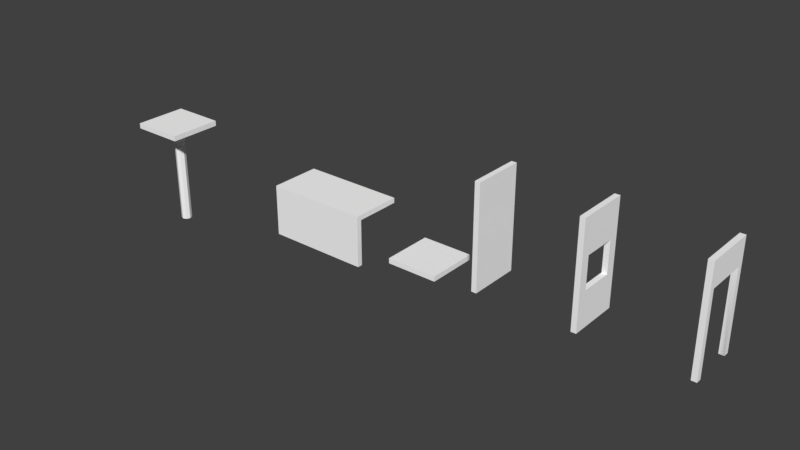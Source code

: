 # Source: MyWoodStructures.blend  (saved by Blender 2.77.0; exported with 4.5.12 LTS)
import bpy
from mathutils import Matrix  # noqa: F401  (used for matrix-valued properties, if any)

bpy.ops.wm.read_factory_settings(use_empty=True)
scene = bpy.context.scene
scene.name = 'Scene'

# ---- collections
col_collection_1 = bpy.data.collections.new('Collection 1'); scene.collection.children.link(col_collection_1)

# ---- materials (node trees are filled in below, after node groups)
mat_wood = bpy.data.materials.new('Wood')
mat_wood.alpha_threshold = 0.0
mat_wood.use_transparent_shadow = False
mat_wood.diffuse_color = (1.0, 1.0, 1.0, 1.0)
mat_wood.roughness = 0.5

# ---- material node trees

# ---- world
world_world = bpy.data.worlds.new('World'); scene.world = world_world
world_world.color = (0.05088, 0.05088, 0.05088)
world_world.use_sun_shadow = False
world_world.sun_shadow_jitter_overblur = 0.0
world_world.cycles.sampling_method = 'MANUAL'

# ---- meshes
me_cube_000 = bpy.data.meshes.new('Cube.000')
me_cube_000.from_pydata([(-0.55, 2.404e-08, -0.55), (-0.55, 2.0, -0.55), (-0.55, 2.404e-08, 0.45), (-0.55, 2.0, 0.45), (-0.45, 1.967e-08, 0.45), (-0.45, 2.0, 0.45), (-0.45, 2.0, -0.45), (-0.45, 1.967e-08, -0.45), (0.45, 2.0, -0.55), (0.45, -1.967e-08, -0.55), (0.45, -1.967e-08, -0.45), (0.45, 2.0, -0.45)], [], [(6, 5, 4, 7), (5, 3, 2, 4), (0, 1, 8, 9), (4, 2, 0, 7), (10, 7, 0, 9), (0, 2, 3, 1), (8, 11, 10, 9), (6, 7, 10, 11), (11, 8, 1, 6), (6, 1, 3, 5)])
me_cube_000.polygons.foreach_set('use_smooth', [True] * 10)
_k = set([(0, 1), (0, 2), (0, 9), (1, 3), (1, 8), (2, 3), (2, 4), (3, 5), (4, 5), (4, 7), (5, 6), (6, 7), (6, 11), (7, 10), (8, 9), (8, 11), (9, 10), (10, 11)])
me_cube_000.attributes.new('sharp_edge', 'BOOLEAN', 'EDGE').data.foreach_set('value', [ (min(e.vertices), max(e.vertices)) in _k for e in me_cube_000.edges])
_uv = me_cube_000.uv_layers.new(name='UVMap')
_uv.uv.foreach_set('vector', [0.6686, 0.0, 0.819, 0.0, 0.819, 0.3547, 0.6686, 0.3547, 0.8859, 0.8868, 0.8692, 0.8868, 0.8692, 0.5321, 0.8859, 0.5321, 5.978e-08, 0.7094, 0.0, 0.3547, 0.1671, 0.3547, 0.1671, 0.7094, 0.6686, 0.869, 0.6686, 0.8868, 0.5014, 0.8868, 0.5181, 0.869, 0.5181, 0.7094, 0.5181, 0.869, 0.5014, 0.8868, 0.5014, 0.7094, 0.5014, 0.3547, 0.3343, 0.3547, 0.3343, 8.457e-08, 0.5014, 0.0, 0.8859, 0.1774, 0.9026, 0.1774, 0.9026, 0.5321, 0.8859, 0.5321, 0.6686, 0.7094, 0.6686, 0.3547, 0.819, 0.3547, 0.819, 0.7094, 0.819, 0.7094, 0.8357, 0.7094, 0.8357, 0.8868, 0.819, 0.869, 0.819, 0.869, 0.8357, 0.8868, 0.6686, 0.8868, 0.6686, 0.869])
me_cube_000.materials.append(mat_wood)
me_cube_000.use_remesh_preserve_volume = False
me_cube_000.use_remesh_preserve_attributes = False
me_cube_000.use_mirror_vertex_groups = False
me_cube_000.update()
me_cube_000.normals_split_custom_set([tuple(v) for v in zip(*[iter([1.0, -4.967e-08, 6.623e-08, 1.0, -4.967e-08, 6.623e-08, 1.0, -4.967e-08, 6.623e-08, 1.0, -4.967e-08, 6.623e-08, 9.835e-09, 0.0, 1.0, 9.835e-09, 0.0, 1.0, 9.835e-09, 0.0, 1.0, 9.835e-09, 0.0, 1.0, 0.0, 0.0, -1.0, 0.0, 0.0, -1.0, 0.0, 0.0, -1.0, 0.0, 0.0, -1.0, -4.371e-08, -1.0, -2.337e-15, -4.371e-08, -1.0, -2.337e-15, -4.371e-08, -1.0, 4.675e-15, -4.371e-08, -1.0, 4.675e-15, -4.371e-08, -1.0, 1.169e-14, -4.371e-08, -1.0, 4.675e-15, -4.371e-08, -1.0, 4.675e-15, -4.371e-08, -1.0, 1.169e-14, -1.0, 2.98e-08, 0.0, -1.0, 2.98e-08, 0.0, -1.0, 2.98e-08, 0.0, -1.0, 2.98e-08, 0.0, 1.0, -3.725e-08, 0.0, 1.0, -3.725e-08, 0.0, 1.0, -3.725e-08, 0.0, 1.0, -3.725e-08, 0.0, -6.623e-08, 2.961e-15, 1.0, -6.623e-08, 2.961e-15, 1.0, -6.623e-08, 2.961e-15, 1.0, -6.623e-08, 2.961e-15, 1.0, 0.0, 1.0, 0.0, 0.0, 1.0, 0.0, 0.0, 1.0, 0.0, 0.0, 1.0, 0.0, 0.0, 1.0, 0.0, 0.0, 1.0, 0.0, 0.0, 1.0, 0.0, 0.0, 1.0, 0.0])] * 3)])
me_cube_001 = bpy.data.meshes.new('Cube.001')
me_cube_001.from_pydata([(-0.5, -0.1, -0.5), (-0.5, 2.186e-08, -0.5), (0.5, -0.1, -0.5), (0.5, -2.186e-08, -0.5), (-0.5, -0.1, 0.5), (-0.5, 2.186e-08, 0.5), (0.5, -0.1, 0.5), (0.5, -2.186e-08, 0.5)], [], [(1, 3, 2, 0), (3, 7, 6, 2), (7, 5, 4, 6), (5, 1, 0, 4), (0, 2, 6, 4), (5, 7, 3, 1)])
me_cube_001.polygons.foreach_set('use_smooth', [True] * 6)
_k = set([(0, 1), (0, 2), (0, 4), (1, 3), (1, 5), (2, 3), (2, 6), (3, 7), (4, 5), (4, 6), (5, 7), (6, 7)])
me_cube_001.attributes.new('sharp_edge', 'BOOLEAN', 'EDGE').data.foreach_set('value', [ (min(e.vertices), max(e.vertices)) in _k for e in me_cube_001.edges])
_uv = me_cube_001.uv_layers.new(name='UVMap')
_uv.uv.foreach_set('vector', [0.9764, 0.7094, 0.9764, 0.5321, 0.9931, 0.5321, 0.9931, 0.7094, 0.9666, 0.979, 0.9666, 0.8016, 0.9833, 0.8016, 0.9833, 0.979, 0.9764, 0.5321, 0.9764, 0.7094, 0.9596, 0.7094, 0.9596, 0.5321, 0.936, 0.5143, 0.936, 0.337, 0.9527, 0.337, 0.9527, 0.5143, 0.3343, 0.8868, 0.3343, 0.7094, 0.5014, 0.7094, 0.5014, 0.8868, 0.0, 0.7094, 0.1671, 0.7094, 0.1671, 0.8868, 2.491e-08, 0.8868])
me_cube_001.materials.append(mat_wood)
me_cube_001.use_remesh_preserve_volume = False
me_cube_001.use_remesh_preserve_attributes = False
me_cube_001.use_mirror_vertex_groups = False
me_cube_001.update()
me_cube_001.normals_split_custom_set([tuple(v) for v in zip(*[iter([3.725e-08, 0.0, -1.0, 3.725e-08, 0.0, -1.0, 3.725e-08, 0.0, -1.0, 3.725e-08, 0.0, -1.0, 1.0, 0.0, 2.98e-08, 1.0, 0.0, 2.98e-08, 1.0, 0.0, 2.98e-08, 1.0, 0.0, 2.98e-08, -3.725e-08, 0.0, 1.0, -3.725e-08, 0.0, 1.0, -3.725e-08, 0.0, 1.0, -3.725e-08, 0.0, 1.0, -1.0, 0.0, -2.98e-08, -1.0, 0.0, -2.98e-08, -1.0, 0.0, -2.98e-08, -1.0, 0.0, -2.98e-08, -4.47e-08, -1.0, 0.0, -4.47e-08, -1.0, 0.0, -4.47e-08, -1.0, 0.0, -4.47e-08, -1.0, 0.0, 4.371e-08, 1.0, 1.303e-15, 4.371e-08, 1.0, 1.303e-15, 4.371e-08, 1.0, 1.303e-15, 4.371e-08, 1.0, 1.303e-15])] * 3)])
me_cube_008 = bpy.data.meshes.new('Cube.008')
me_cube_008.from_pydata([(-0.5, -0.1, -0.5), (-0.5, 2.186e-08, -0.5), (0.5, -0.1, -0.5), (0.5, -2.186e-08, -0.5), (-0.5, -0.1, 0.5), (-0.5, 2.186e-08, 0.5), (0.5, -0.1, 0.5), (0.5, -2.186e-08, 0.5), (0.1, -2.0, 4.371e-09), (0.1, -0.1, 4.371e-09), (0.07071, -2.0, 0.07071), (0.07071, -0.1, 0.07071), (-9.617e-08, -2.0, 0.1), (-1.311e-08, -0.1, 0.1), (-0.07071, -2.0, 0.07071), (-0.07071, -0.1, 0.07071), (-0.1, -2.0, -4.371e-09), (-0.1, -0.1, -4.371e-09), (-0.07071, -2.0, -0.07071), (-0.07071, -0.1, -0.07071), (-8.186e-08, -2.0, -0.1), (1.192e-09, -0.1, -0.1), (0.07071, -2.0, -0.07071), (0.07071, -0.1, -0.07071)], [], [(1, 3, 2, 0), (3, 7, 6, 2), (7, 5, 4, 6), (5, 1, 0, 4), (0, 2, 6, 4), (5, 7, 3, 1), (8, 9, 11, 10), (10, 11, 13, 12), (12, 13, 15, 14), (14, 15, 17, 16), (16, 17, 19, 18), (18, 19, 21, 20), (11, 9, 23, 21, 19, 17, 15, 13), (20, 21, 23, 22), (22, 23, 9, 8), (8, 10, 12, 14, 16, 18, 20, 22)])
me_cube_008.polygons.foreach_set('use_smooth', [True] * 16)
_k = set([(0, 1), (0, 2), (0, 4), (1, 3), (1, 5), (2, 3), (2, 6), (3, 7), (4, 5), (4, 6), (5, 7), (6, 7), (8, 9), (8, 10), (8, 22), (9, 11), (9, 23), (10, 11), (10, 12), (11, 13), (12, 13), (12, 14), (13, 15), (14, 15), (14, 16), (15, 17), (16, 17), (16, 18), (17, 19), (18, 19), (18, 20), (19, 21), (20, 21), (20, 22), (21, 23), (22, 23)])
me_cube_008.attributes.new('sharp_edge', 'BOOLEAN', 'EDGE').data.foreach_set('value', [ (min(e.vertices), max(e.vertices)) in _k for e in me_cube_008.edges])
_uv = me_cube_008.uv_layers.new(name='UVMap')
_uv.uv.foreach_set('vector', [0.9527, 0.5143, 0.9527, 0.337, 0.9694, 0.337, 0.9694, 0.5143, 0.936, 0.337, 0.936, 0.5143, 0.9193, 0.5143, 0.9193, 0.337, 0.819, 0.7094, 0.819, 0.5321, 0.8357, 0.5321, 0.8357, 0.7094, 0.9262, 0.7094, 0.9262, 0.5321, 0.9429, 0.5321, 0.9429, 0.7094, 0.9862, 0.1774, 0.819, 0.1774, 0.819, 0.0, 0.9862, 0.0, 0.1671, 0.7094, 0.3343, 0.7094, 0.3343, 0.8868, 0.1671, 0.8868, 0.9213, 0.9612, 0.9213, 0.8016, 0.9331, 0.8016, 0.9331, 0.9612, 0.9095, 0.8016, 0.9095, 0.9612, 0.8977, 0.9612, 0.8977, 0.8016, 0.8977, 0.8016, 0.8977, 0.9612, 0.8859, 0.9612, 0.8859, 0.8016, 0.9429, 0.1774, 0.9429, 0.337, 0.9311, 0.337, 0.9311, 0.1774, 0.9311, 0.1774, 0.9311, 0.337, 0.9193, 0.337, 0.9193, 0.1774, 0.9262, 0.5321, 0.9262, 0.6917, 0.9144, 0.6917, 0.9144, 0.5321, 0.08103, 0.8964, 0.08103, 0.9099, 0.07198, 0.9195, 0.05919, 0.9195, 0.05014, 0.9099, 0.05014, 0.8964, 0.05919, 0.8868, 0.07198, 0.8868, 0.9144, 0.5321, 0.9144, 0.6917, 0.9026, 0.6917, 0.9026, 0.5321, 0.9095, 0.9612, 0.9095, 0.8016, 0.9213, 0.8016, 0.9213, 0.9612, 0.08103, 0.8964, 0.09007, 0.8868, 0.1029, 0.8868, 0.1119, 0.8964, 0.1119, 0.9099, 0.1029, 0.9195, 0.09007, 0.9195, 0.08103, 0.9099])
me_cube_008.materials.append(mat_wood)
me_cube_008.use_remesh_preserve_volume = False
me_cube_008.use_remesh_preserve_attributes = False
me_cube_008.use_mirror_vertex_groups = False
me_cube_008.update()
me_cube_008.normals_split_custom_set([tuple(v) for v in zip(*[iter([3.725e-08, 0.0, -1.0, 3.725e-08, 0.0, -1.0, 3.725e-08, 0.0, -1.0, 3.725e-08, 0.0, -1.0, 1.0, 0.0, 2.98e-08, 1.0, 0.0, 2.98e-08, 1.0, 0.0, 2.98e-08, 1.0, 0.0, 2.98e-08, -3.725e-08, 0.0, 1.0, -3.725e-08, 0.0, 1.0, -3.725e-08, 0.0, 1.0, -3.725e-08, 0.0, 1.0, -1.0, 0.0, -2.98e-08, -1.0, 0.0, -2.98e-08, -1.0, 0.0, -2.98e-08, -1.0, 0.0, -2.98e-08, -4.47e-08, -1.0, 0.0, -4.47e-08, -1.0, 0.0, -4.47e-08, -1.0, 0.0, -4.47e-08, -1.0, 0.0, 4.371e-08, 1.0, 1.303e-15, 4.371e-08, 1.0, 1.303e-15, 4.371e-08, 1.0, 1.303e-15, 4.371e-08, 1.0, 1.303e-15, 0.9239, -4.163e-08, 0.3827, 0.9239, -4.163e-08, 0.3827, 0.9239, -4.163e-08, 0.3827, 0.9239, -4.163e-08, 0.3827, 0.3827, -1.681e-08, 0.9239, 0.3827, -1.681e-08, 0.9239, 0.3827, -1.681e-08, 0.9239, 0.3827, -1.681e-08, 0.9239, -0.3827, 1.601e-08, 0.9239, -0.3827, 1.601e-08, 0.9239, -0.3827, 1.601e-08, 0.9239, -0.3827, 1.601e-08, 0.9239, -0.9239, 3.843e-08, 0.3827, -0.9239, 3.843e-08, 0.3827, -0.9239, 3.843e-08, 0.3827, -0.9239, 3.843e-08, 0.3827, -0.9239, 3.843e-08, -0.3827, -0.9239, 3.843e-08, -0.3827, -0.9239, 3.843e-08, -0.3827, -0.9239, 3.843e-08, -0.3827, -0.3827, 1.601e-08, -0.9239, -0.3827, 1.601e-08, -0.9239, -0.3827, 1.601e-08, -0.9239, -0.3827, 1.601e-08, -0.9239, 3.725e-08, 1.0, -1.646e-08, 3.725e-08, 1.0, -1.646e-08, 3.725e-08, 1.0, -1.646e-08, 3.725e-08, 1.0, -1.646e-08, 3.725e-08, 1.0, -1.646e-08, 3.725e-08, 1.0, -1.646e-08, 3.725e-08, 1.0, -1.646e-08, 3.725e-08, 1.0, -1.646e-08, 0.3827, -1.681e-08, -0.9239, 0.3827, -1.681e-08, -0.9239, 0.3827, -1.681e-08, -0.9239, 0.3827, -1.681e-08, -0.9239, 0.9239, -3.522e-08, -0.3827, 0.9239, -3.522e-08, -0.3827, 0.9239, -3.522e-08, -0.3827, 0.9239, -3.522e-08, -0.3827, 0.0, -1.0, -5.268e-07, 0.0, -1.0, -5.268e-07, 0.0, -1.0, -5.268e-07, 0.0, -1.0, -5.268e-07, 0.0, -1.0, -5.268e-07, 0.0, -1.0, -5.268e-07, 0.0, -1.0, -5.268e-07, 0.0, -1.0, -5.268e-07])] * 3)])
me_cube_009 = bpy.data.meshes.new('Cube.009')
me_cube_009.from_pydata([(-0.5, 2.186e-08, -0.5), (-0.5, 2.0, -0.5), (-0.4, 1.748e-08, -0.5), (-0.4, 2.0, -0.5), (-0.5, 2.186e-08, 0.5), (-0.5, 2.0, 0.5), (-0.4, 1.748e-08, 0.5), (-0.4, 2.0, 0.5), (0.0, 0.0, 0.0), (0.0, 0.0, 0.0)], [], [(1, 3, 2, 0), (3, 7, 6, 2), (7, 5, 4, 6), (5, 1, 0, 4), (0, 2, 6, 4), (5, 7, 3, 1)])
me_cube_009.polygons.foreach_set('use_smooth', [True] * 6)
_k = set([(0, 1), (0, 2), (0, 4), (1, 3), (1, 5), (2, 3), (2, 6), (3, 7), (4, 5), (4, 6), (5, 7), (6, 7)])
me_cube_009.attributes.new('sharp_edge', 'BOOLEAN', 'EDGE').data.foreach_set('value', [ (min(e.vertices), max(e.vertices)) in _k for e in me_cube_009.edges])
_uv = me_cube_009.uv_layers.new(name='UVMap')
_uv.uv.foreach_set('vector', [0.8357, 0.1774, 0.8524, 0.1774, 0.8524, 0.5321, 0.8357, 0.5321, 0.0, 4.228e-08, 0.1671, 0.0, 0.1671, 0.3547, 9.963e-08, 0.3547, 0.8692, 0.8868, 0.8524, 0.8868, 0.8524, 0.5321, 0.8692, 0.5321, 0.1671, 0.3547, 0.3343, 0.3547, 0.3343, 0.7094, 0.1671, 0.7094, 1.0, 0.979, 0.9833, 0.979, 0.9833, 0.8016, 1.0, 0.8016, 0.9499, 0.8016, 0.9666, 0.8016, 0.9666, 0.979, 0.9499, 0.979])
me_cube_009.materials.append(mat_wood)
me_cube_009.use_remesh_preserve_volume = False
me_cube_009.use_remesh_preserve_attributes = False
me_cube_009.use_mirror_vertex_groups = False
me_cube_009.update()
me_cube_009.normals_split_custom_set([tuple(v) for v in zip(*[iter([1.093e-08, 0.0, -1.0, 1.093e-08, 0.0, -1.0, 1.093e-08, 0.0, -1.0, 1.093e-08, 0.0, -1.0, 1.0, -4.47e-08, 5.96e-08, 1.0, -4.47e-08, 5.96e-08, 1.0, -4.47e-08, 5.96e-08, 1.0, -4.47e-08, 5.96e-08, 1.093e-08, 0.0, 1.0, 1.093e-08, 0.0, 1.0, 1.093e-08, 0.0, 1.0, 1.093e-08, 0.0, 1.0, -1.0, 5.96e-08, -2.98e-08, -1.0, 5.96e-08, -2.98e-08, -1.0, 5.96e-08, -2.98e-08, -1.0, 5.96e-08, -2.98e-08, -4.371e-08, -1.0, 0.0, -4.371e-08, -1.0, 0.0, -4.371e-08, -1.0, 0.0, -4.371e-08, -1.0, 0.0, 0.0, 1.0, 0.0, 0.0, 1.0, 0.0, 0.0, 1.0, 0.0, 0.0, 1.0, 0.0])] * 3)])
me_cube_010 = bpy.data.meshes.new('Cube.010')
me_cube_010.from_pydata([(-0.4, 0.6951, -0.3193), (-0.4, 1.305, -0.3193), (-0.5, 2.0, -0.5), (-0.5, 2.186e-08, -0.5), (-0.4, 0.6951, 0.3193), (-0.4, 1.305, 0.3193), (-0.5, 1.305, 0.3193), (-0.5, 0.6951, 0.3193), (-0.5, 1.305, -0.3193), (-0.5, 0.6951, -0.3193), (-0.4, 1.748e-08, -0.5), (-0.4, 2.0, -0.5), (-0.4, 2.0, 0.5), (-0.4, 1.748e-08, 0.5), (-0.4, 1.748e-08, -0.5), (-0.4, 2.0, -0.5), (-0.4, 2.0, 0.5), (-0.4, 1.748e-08, 0.5), (-0.4, 0.6951, -0.3193), (-0.4, 1.305, -0.3193), (-0.4, 1.305, 0.3193), (-0.4, 0.6951, 0.3193), (-0.5, 2.0, 0.5), (-0.5, 2.186e-08, 0.5), (-0.5, 2.186e-08, -0.5), (-0.5, 2.0, -0.5), (-0.5, 2.0, 0.5), (-0.5, 2.186e-08, 0.5), (-0.5, 0.6951, -0.3193), (-0.5, 1.305, -0.3193), (-0.5, 1.305, 0.3193), (-0.5, 0.6951, 0.3193)], [], [(2, 3, 24, 25), (20, 16, 17, 21), (30, 31, 27, 26), (18, 14, 15, 19), (3, 23, 27, 24), (28, 29, 25, 24), (10, 14, 17, 13), (11, 15, 14, 10), (0, 18, 19, 1), (1, 19, 20, 5), (19, 15, 16, 20), (21, 17, 14, 18), (4, 21, 18, 0), (5, 20, 21, 4), (12, 16, 15, 11), (13, 17, 16, 12), (9, 8, 29, 28), (8, 6, 30, 29), (29, 30, 26, 25), (31, 28, 24, 27), (7, 9, 28, 31), (6, 7, 31, 30), (22, 2, 25, 26), (23, 22, 26, 27), (13, 12, 22, 23), (1, 5, 6, 8), (0, 1, 8, 9), (11, 10, 3, 2), (10, 13, 23, 3), (4, 0, 9, 7), (5, 4, 7, 6), (12, 11, 2, 22)])
me_cube_010.polygons.foreach_set('use_smooth', [True] * 32)
_k = set([(0, 4), (0, 9), (1, 5), (1, 8), (2, 3), (2, 11), (2, 22), (3, 10), (3, 23), (4, 5), (4, 7), (5, 6), (6, 7), (6, 8), (7, 9), (10, 11), (10, 13), (11, 12), (12, 22), (13, 23), (14, 15), (14, 17), (15, 16), (16, 17), (18, 19), (18, 21), (19, 20), (20, 21), (24, 25), (24, 27), (25, 26), (26, 27), (28, 29), (28, 31), (29, 30), (30, 31)])
me_cube_010.attributes.new('sharp_edge', 'BOOLEAN', 'EDGE').data.foreach_set('value', [ (min(e.vertices), max(e.vertices)) in _k for e in me_cube_010.edges])
_uv = me_cube_010.uv_layers.new(name='UVMap')
_uv.uv.foreach_set('vector', [0.0, 0.0, 0.0, 0.0, 0.0, 0.0, 0.0, 0.0, 0.3041, 0.1233, 0.3343, 0.0, 0.3343, 0.3547, 0.3041, 0.2314, 0.5316, 0.478, 0.5316, 0.5861, 0.5014, 0.7094, 0.5014, 0.3547, 0.1974, 0.2314, 0.1671, 0.3547, 0.1671, 8.457e-08, 0.1974, 0.1233, 0.0, 0.0, 0.0, 0.0, 0.0, 0.0, 0.0, 0.0, 0.6384, 0.5861, 0.6384, 0.478, 0.6686, 0.3547, 0.6686, 0.7094, 0.0, 0.0, 0.0, 0.0, 0.0, 0.0, 0.0, 0.0, 0.0, 0.0, 0.0, 0.0, 0.0, 0.0, 0.0, 0.0, 0.0, 0.0, 0.0, 0.0, 0.0, 0.0, 0.0, 0.0, 0.0, 0.0, 0.0, 0.0, 0.0, 0.0, 0.0, 0.0, 0.1974, 0.1233, 0.1671, 8.457e-08, 0.3343, 0.0, 0.3041, 0.1233, 0.3041, 0.2314, 0.3343, 0.3547, 0.1671, 0.3547, 0.1974, 0.2314, 0.0, 0.0, 0.0, 0.0, 0.0, 0.0, 0.0, 0.0, 0.0, 0.0, 0.0, 0.0, 0.0, 0.0, 0.0, 0.0, 0.0, 0.0, 0.0, 0.0, 0.0, 0.0, 0.0, 0.0, 0.0, 0.0, 0.0, 0.0, 0.0, 0.0, 0.0, 0.0, 0.0, 0.0, 0.0, 0.0, 0.0, 0.0, 0.0, 0.0, 0.0, 0.0, 0.0, 0.0, 0.0, 0.0, 0.0, 0.0, 0.6384, 0.478, 0.5316, 0.478, 0.5014, 0.3547, 0.6686, 0.3547, 0.5316, 0.5861, 0.6384, 0.5861, 0.6686, 0.7094, 0.5014, 0.7094, 0.0, 0.0, 0.0, 0.0, 0.0, 0.0, 0.0, 0.0, 0.0, 0.0, 0.0, 0.0, 0.0, 0.0, 0.0, 0.0, 0.0, 0.0, 0.0, 0.0, 0.0, 0.0, 0.0, 0.0, 0.0, 0.0, 0.0, 0.0, 0.0, 0.0, 0.0, 0.0, 0.8859, 0.1774, 0.8859, 0.5321, 0.8692, 0.5321, 0.8692, 0.1774, 0.01671, 1.0, 0.01671, 0.8868, 0.03343, 0.8868, 0.03343, 1.0, 0.05014, 0.8868, 0.05014, 0.9949, 0.03343, 0.9949, 0.03343, 0.8868, 0.8524, 0.5321, 0.8524, 0.8868, 0.8357, 0.8868, 0.8357, 0.5321, 0.9694, 0.5143, 0.9694, 0.337, 0.9862, 0.337, 0.9862, 0.5143, 0.0, 1.0, 1.494e-08, 0.8868, 0.01671, 0.8868, 0.01671, 1.0, 0.9193, 0.6917, 0.9193, 0.7998, 0.9026, 0.7998, 0.9026, 0.6917, 0.9499, 0.8016, 0.9499, 0.979, 0.9331, 0.979, 0.9331, 0.8016])
me_cube_010.materials.append(mat_wood)
me_cube_010.use_remesh_preserve_volume = False
me_cube_010.use_remesh_preserve_attributes = False
me_cube_010.use_mirror_vertex_groups = False
me_cube_010.update()
me_cube_010.normals_split_custom_set([tuple(v) for v in zip(*[iter([0.0, 0.0, 0.0, 0.0, 0.0, 0.0, 0.0, 0.0, 0.0, 0.0, 0.0, 0.0, 1.0, -6.405e-08, 1.151e-07, 1.0, -6.506e-08, 5.719e-08, 1.0, -2.12e-08, 5.719e-08, 1.0, -4.378e-08, 1.151e-07, -1.0, 5.989e-08, -7.045e-09, -1.0, 3.963e-08, -7.045e-09, -1.0, 4.897e-08, -1.524e-08, -1.0, 9.283e-08, -1.524e-08, 1.0, -4.378e-08, 1.151e-07, 1.0, -2.12e-08, 5.719e-08, 1.0, -6.506e-08, 5.719e-08, 1.0, -6.405e-08, 1.151e-07, 0.0, 0.0, 0.0, 0.0, 0.0, 0.0, 0.0, 0.0, 0.0, 0.0, 0.0, 0.0, -1.0, 3.963e-08, -1.081e-07, -1.0, 5.989e-08, -1.081e-07, -1.0, 9.283e-08, -4.194e-08, -1.0, 4.897e-08, -4.194e-08, 0.0, 0.0, 0.0, 0.0, 0.0, 0.0, 0.0, 0.0, 0.0, 0.0, 0.0, 0.0, 0.0, 0.0, 0.0, 0.0, 0.0, 0.0, 0.0, 0.0, 0.0, 0.0, 0.0, 0.0, 0.0, 0.0, 0.0, 0.0, 0.0, 0.0, 0.0, 0.0, 0.0, 0.0, 0.0, 0.0, 0.0, 0.0, 0.0, 0.0, 0.0, 0.0, 0.0, 0.0, 0.0, 0.0, 0.0, 0.0, 1.0, -6.405e-08, 1.151e-07, 1.0, -6.506e-08, 5.719e-08, 1.0, -6.506e-08, 5.719e-08, 1.0, -6.405e-08, 1.151e-07, 1.0, -4.378e-08, 1.151e-07, 1.0, -2.12e-08, 5.719e-08, 1.0, -2.12e-08, 5.719e-08, 1.0, -4.378e-08, 1.151e-07, 0.0, 0.0, 0.0, 0.0, 0.0, 0.0, 0.0, 0.0, 0.0, 0.0, 0.0, 0.0, 0.0, 0.0, 0.0, 0.0, 0.0, 0.0, 0.0, 0.0, 0.0, 0.0, 0.0, 0.0, 0.0, 0.0, 0.0, 0.0, 0.0, 0.0, 0.0, 0.0, 0.0, 0.0, 0.0, 0.0, 0.0, 0.0, 0.0, 0.0, 0.0, 0.0, 0.0, 0.0, 0.0, 0.0, 0.0, 0.0, 0.0, 0.0, 0.0, 0.0, 0.0, 0.0, 0.0, 0.0, 0.0, 0.0, 0.0, 0.0, 0.0, 0.0, 0.0, 0.0, 0.0, 0.0, 0.0, 0.0, 0.0, 0.0, 0.0, 0.0, -1.0, 5.989e-08, -1.081e-07, -1.0, 5.989e-08, -7.045e-09, -1.0, 9.283e-08, -1.524e-08, -1.0, 9.283e-08, -4.194e-08, -1.0, 3.963e-08, -7.045e-09, -1.0, 3.963e-08, -1.081e-07, -1.0, 4.897e-08, -4.194e-08, -1.0, 4.897e-08, -1.524e-08, 0.0, 0.0, 0.0, 0.0, 0.0, 0.0, 0.0, 0.0, 0.0, 0.0, 0.0, 0.0, 0.0, 0.0, 0.0, 0.0, 0.0, 0.0, 0.0, 0.0, 0.0, 0.0, 0.0, 0.0, 0.0, 0.0, 0.0, 0.0, 0.0, 0.0, 0.0, 0.0, 0.0, 0.0, 0.0, 0.0, 0.0, 0.0, 0.0, 0.0, 0.0, 0.0, 0.0, 0.0, 0.0, 0.0, 0.0, 0.0, 0.0, 0.0, 0.0, 0.0, 0.0, 0.0, 0.0, 0.0, 0.0, 0.0, 0.0, 0.0, 0.0, -1.0, 0.0, 0.0, -1.0, 0.0, 0.0, -1.0, 0.0, 0.0, -1.0, 0.0, 0.0, 0.0, 0.0, 0.0, 0.0, 0.0, 0.0, 0.0, 0.0, 0.0, 0.0, 0.0, 0.0, 0.0, -1.0, 0.0, 0.0, -1.0, 0.0, 0.0, -1.0, 0.0, 0.0, -1.0, -4.371e-08, -1.0, 1.478e-16, -4.371e-08, -1.0, 1.478e-16, -4.371e-08, -1.0, 1.478e-16, -4.371e-08, -1.0, 1.478e-16, 0.0, 1.0, 0.0, 0.0, 1.0, 0.0, 0.0, 1.0, 0.0, 0.0, 1.0, 0.0, 0.0, 0.0, -1.0, 0.0, 0.0, -1.0, 0.0, 0.0, -1.0, 0.0, 0.0, -1.0, 0.0, 1.0, 0.0, 0.0, 1.0, 0.0, 0.0, 1.0, 0.0, 0.0, 1.0, 0.0])] * 3)])
me_cube_011 = bpy.data.meshes.new('Cube.011')
me_cube_011.from_pydata([(-0.4, 1.748e-08, -0.3954), (-0.4, 1.895, -0.3954), (-0.4, 1.748e-08, 0.3954), (-0.4, 1.895, 0.3954), (-0.4, 1.748e-08, -0.5), (-0.4, 2.0, -0.5), (-0.4, 2.0, 0.5), (-0.4, 1.748e-08, 0.5), (-0.4, 1.748e-08, -0.5), (-0.4, 2.0, -0.5), (-0.4, 2.0, 0.5), (-0.4, 1.748e-08, 0.5), (-0.4, 1.748e-08, -0.3954), (-0.4, 1.52, -0.3954), (-0.4, 1.52, 0.3954), (-0.4, 1.748e-08, 0.3954), (-0.5, 2.186e-08, -0.5), (-0.5, 2.0, -0.5), (-0.5, 2.0, 0.5), (-0.5, 2.186e-08, 0.5), (-0.5, 2.186e-08, -0.3954), (-0.5, 1.52, -0.3954), (-0.5, 1.52, 0.3954), (-0.5, 2.186e-08, 0.3954)], [], [(0, 4, 5, 1), (3, 6, 7, 2), (1, 5, 6, 3), (14, 15, 23, 22), (8, 12, 20, 16), (11, 10, 18, 19), (3, 2, 15, 14), (7, 6, 10, 11), (4, 0, 12, 8), (1, 3, 14, 13), (0, 1, 13, 12), (6, 5, 9, 10), (2, 7, 11, 15), (5, 4, 8, 9), (20, 21, 17, 16), (22, 23, 19, 18), (21, 22, 18, 17), (9, 8, 16, 17), (10, 9, 17, 18), (15, 11, 19, 23), (13, 14, 22, 21), (12, 13, 21, 20)])
me_cube_011.polygons.foreach_set('use_smooth', [True] * 22)
_k = set([(0, 1), (0, 4), (1, 13), (2, 3), (2, 7), (2, 15), (3, 14), (4, 5), (5, 6), (6, 7), (8, 9), (8, 12), (8, 16), (9, 10), (9, 17), (10, 18), (11, 15), (11, 19), (12, 20), (13, 14), (13, 21), (14, 22), (15, 23), (16, 17), (16, 20), (17, 18), (18, 19), (19, 23), (20, 21), (21, 22), (22, 23)])
me_cube_011.attributes.new('sharp_edge', 'BOOLEAN', 'EDGE').data.foreach_set('value', [ (min(e.vertices), max(e.vertices)) in _k for e in me_cube_011.edges])
_uv = me_cube_011.uv_layers.new(name='UVMap')
_uv.uv.foreach_set('vector', [0.5189, 0.3547, 0.5014, 0.3547, 0.5014, 0.0, 0.5189, 0.01856, 0.6511, 0.01856, 0.6686, 0.0, 0.6686, 0.3547, 0.6511, 0.3547, 0.5189, 0.01856, 0.5014, 0.0, 0.6686, 0.0, 0.6511, 0.01856, 0.9026, 0.5321, 0.9026, 0.8016, 0.8859, 0.8016, 0.8859, 0.5321, 0.1453, 0.8868, 0.1453, 0.9053, 0.1286, 0.9053, 0.1286, 0.8868, 0.8692, 0.1774, 0.8692, 0.5321, 0.8524, 0.5321, 0.8524, 0.1774, 0.0, 0.0, 0.0, 0.0, 0.0, 0.0, 0.0, 0.0, 0.0, 0.0, 0.0, 0.0, 0.0, 0.0, 0.0, 0.0, 0.0, 0.0, 0.0, 0.0, 0.0, 0.0, 0.0, 0.0, 0.5189, 0.01856, 0.6511, 0.01856, 0.6511, 0.08512, 0.5189, 0.08512, 0.0, 0.0, 0.0, 0.0, 0.0, 0.0, 0.0, 0.0, 0.0, 0.0, 0.0, 0.0, 0.0, 0.0, 0.0, 0.0, 0.0, 0.0, 0.0, 0.0, 0.0, 0.0, 0.0, 0.0, 0.0, 0.0, 0.0, 0.0, 0.0, 0.0, 0.0, 0.0, 0.4839, 0.7094, 0.4839, 0.4398, 0.5014, 0.3547, 0.5014, 0.7094, 0.3518, 0.4398, 0.3518, 0.7094, 0.3343, 0.7094, 0.3343, 0.3547, 0.4839, 0.4398, 0.3518, 0.4398, 0.3343, 0.3547, 0.5014, 0.3547, 0.8357, 0.1774, 0.8357, 0.5321, 0.819, 0.5321, 0.819, 0.1774, 0.9596, 0.5321, 0.9596, 0.7094, 0.9429, 0.7094, 0.9429, 0.5321, 0.1286, 0.8868, 0.1286, 0.9053, 0.1119, 0.9053, 0.1119, 0.8868, 0.9429, 0.3176, 0.9429, 0.1774, 0.9596, 0.1774, 0.9596, 0.3176, 0.9026, 0.4469, 0.9026, 0.1774, 0.9193, 0.1774, 0.9193, 0.4469])
me_cube_011.materials.append(mat_wood)
me_cube_011.use_remesh_preserve_volume = False
me_cube_011.use_remesh_preserve_attributes = False
me_cube_011.use_mirror_vertex_groups = False
me_cube_011.update()
me_cube_011.normals_split_custom_set([tuple(v) for v in zip(*[iter([1.0, -5.483e-08, -2.295e-08, 1.0, -5.483e-08, -2.295e-08, 1.0, 1.234e-08, 2.181e-08, 1.0, -1.585e-08, 3.52e-08, 1.0, -1.585e-08, 5.242e-08, 1.0, 1.234e-08, 4.476e-08, 1.0, -5.483e-08, 2.295e-08, 1.0, -5.483e-08, 2.295e-08, 1.0, -1.585e-08, 3.52e-08, 1.0, 1.234e-08, 2.181e-08, 1.0, 1.234e-08, 4.476e-08, 1.0, -1.585e-08, 5.242e-08, 0.0, 0.0, -1.0, 0.0, 0.0, -1.0, 0.0, 0.0, -1.0, 0.0, 0.0, -1.0, -4.371e-08, -1.0, 0.0, -4.371e-08, -1.0, 0.0, -4.371e-08, -1.0, 0.0, -4.371e-08, -1.0, 0.0, 0.0, 0.0, 0.0, 0.0, 0.0, 0.0, 0.0, 0.0, 1.0, 0.0, 0.0, 1.0, 0.0, 0.0, -1.0, 0.0, 0.0, -1.0, 0.0, 0.0, -1.0, 0.0, 0.0, -1.0, 0.0, 0.0, 0.0, 0.0, 0.0, 0.0, 0.0, 0.0, 0.0, 0.0, 0.0, 0.0, 0.0, 0.0, 0.0, 0.0, 0.0, 0.0, 0.0, 0.0, 0.0, 0.0, 0.0, 0.0, 1.0, -1.585e-08, 3.52e-08, 1.0, -1.585e-08, 5.242e-08, 1.0, -1.004e-07, 7.538e-08, 1.0, -1.004e-07, 7.538e-08, 0.0, 0.0, 0.0, 0.0, 0.0, 1.0, 0.0, 0.0, 1.0, 0.0, 0.0, 0.0, 0.0, 0.0, 0.0, 0.0, 0.0, 0.0, 0.0, 0.0, 0.0, 0.0, 0.0, 0.0, 0.0, 0.0, 0.0, 0.0, 0.0, 0.0, 0.0, 0.0, 0.0, 0.0, 0.0, 0.0, 0.0, 0.0, 0.0, 0.0, 0.0, 0.0, 0.0, 0.0, 0.0, 0.0, 0.0, 0.0, -1.0, 4.045e-08, -4.532e-08, -1.0, 5.14e-08, -4.076e-08, -1.0, 6.54e-08, -3.493e-08, -1.0, 4.045e-08, -4.532e-08, -1.0, 5.14e-08, 1.553e-08, -1.0, 4.045e-08, 4.532e-08, -1.0, 4.045e-08, 4.532e-08, -1.0, 6.54e-08, -2.255e-08, -1.0, 5.14e-08, -4.076e-08, -1.0, 5.14e-08, 1.553e-08, -1.0, 6.54e-08, -2.255e-08, -1.0, 6.54e-08, -3.493e-08, 0.0, 0.0, -1.0, 0.0, 0.0, -1.0, 0.0, 0.0, -1.0, 0.0, 0.0, -1.0, 0.0, 1.0, 0.0, 0.0, 1.0, 0.0, 0.0, 1.0, 0.0, 0.0, 1.0, 0.0, -4.371e-08, -1.0, 0.0, -4.371e-08, -1.0, 0.0, -4.371e-08, -1.0, 0.0, -4.371e-08, -1.0, 0.0, 0.0, -1.0, -7.552e-09, 0.0, -1.0, -7.552e-09, 0.0, -1.0, -7.552e-09, 0.0, -1.0, -7.552e-09, 0.0, 0.0, 0.0, 0.0, 0.0, 1.0, 0.0, 0.0, 1.0, 0.0, 0.0, 1.0])] * 3)])

# ---- objects
ob_wooden_corner_wall = bpy.data.objects.new('Wooden Corner Wall', me_cube_000)
ob_wooden_floor = bpy.data.objects.new('Wooden Floor', me_cube_001)
ob_wooden_fundation = bpy.data.objects.new('Wooden Fundation', me_cube_008)
ob_wooden_wall = bpy.data.objects.new('Wooden Wall', me_cube_009)
ob_wooden_window = bpy.data.objects.new('Wooden Window', me_cube_010)
ob_wooden_doorway = bpy.data.objects.new('Wooden Doorway', me_cube_011)

# ---- transforms, parenting, visibility, modifiers, constraints
ob_wooden_corner_wall.location = (-4.95, 0.1731, 0.2065)
ob_wooden_corner_wall.rotation_euler = (4.371e-08, 3.142, -1.571)
ob_wooden_corner_wall.color = (0.8, 0.8, 0.8, 1.0)
ob_wooden_corner_wall.lineart.crease_threshold = 0.0
ob_wooden_floor.location = (-1.77, 0.1731, 0.1565)
ob_wooden_floor.rotation_euler = (1.571, -0.0, 0.0)
ob_wooden_floor.color = (0.8, 0.8, 0.8, 1.0)
ob_wooden_floor.lineart.crease_threshold = 0.0
ob_wooden_fundation.location = (-7.083, -0.8157, 1.603)
ob_wooden_fundation.rotation_euler = (1.571, -0.0, 0.0)
ob_wooden_fundation.color = (0.8, 0.8, 0.8, 1.0)
ob_wooden_fundation.lineart.crease_threshold = 0.0
ob_wooden_wall.location = (0.0, 0.1731, 0.1565)
ob_wooden_wall.rotation_euler = (1.571, -0.0, 0.0)
ob_wooden_wall.color = (0.8, 0.8, 0.8, 1.0)
ob_wooden_wall.lineart.crease_threshold = 0.0
ob_wooden_window.location = (1.904, 0.1731, 0.1565)
ob_wooden_window.rotation_euler = (1.571, -0.0, 0.0)
ob_wooden_window.color = (0.8, 0.8, 0.8, 1.0)
ob_wooden_window.lineart.crease_threshold = 0.0
ob_wooden_doorway.location = (3.928, 0.1731, 0.1565)
ob_wooden_doorway.rotation_euler = (1.571, -0.0, 0.0)
ob_wooden_doorway.color = (0.8, 0.8, 0.8, 1.0)
ob_wooden_doorway.lineart.crease_threshold = 0.0

# ---- collection membership
col_collection_1.objects.link(ob_wooden_corner_wall)
col_collection_1.objects.link(ob_wooden_floor)
col_collection_1.objects.link(ob_wooden_fundation)
col_collection_1.objects.link(ob_wooden_wall)
col_collection_1.objects.link(ob_wooden_window)
col_collection_1.objects.link(ob_wooden_doorway)

# ---- scene / render settings (as saved in the file)
scene.frame_start = 1; scene.frame_end = 250; scene.frame_set(1)
scene.render.engine = 'BLENDER_EEVEE_NEXT'
scene.render.resolution_percentage = 50
scene.render.dither_intensity = 0.0
scene.cycles.use_denoising = False
scene.cycles.samples = 128
scene.cycles.sampling_pattern = 'TABULATED_SOBOL'
scene.cycles.light_sampling_threshold = 0.0
scene.cycles.use_adaptive_sampling = False
scene.cycles.use_light_tree = False
scene.cycles.blur_glossy = 0.0
scene.cycles.sample_clamp_indirect = 0.0
scene.view_settings.view_transform = 'Standard'
bpy.context.view_layer.update()

# ---- added for rendering (the .blend has no active camera and no usable light): camera, sun
cam_auto = bpy.data.cameras.new('AutoCamera')
cam_auto.lens = 50.0
cam_auto.sensor_width = 36.0
cam_auto.clip_end = 1000.0
ob_auto_camera = bpy.data.objects.new('AutoCamera', cam_auto)
scene.collection.objects.link(ob_auto_camera)
ob_auto_camera.location = (8.68017, -13.1701, 9.44572)
ob_auto_camera.rotation_euler = (1.09748, -7.21219e-08, 0.694738)
scene.camera = ob_auto_camera
light_auto_sun = bpy.data.lights.new('AutoSun', 'SUN')
light_auto_sun.energy = 3.0
light_auto_sun.angle = 0.0523599
ob_auto_sun = bpy.data.objects.new('AutoSun', light_auto_sun)
scene.collection.objects.link(ob_auto_sun)
ob_auto_sun.rotation_euler = (0.872665, 0.174533, 0.523599)
bpy.context.view_layer.update()
